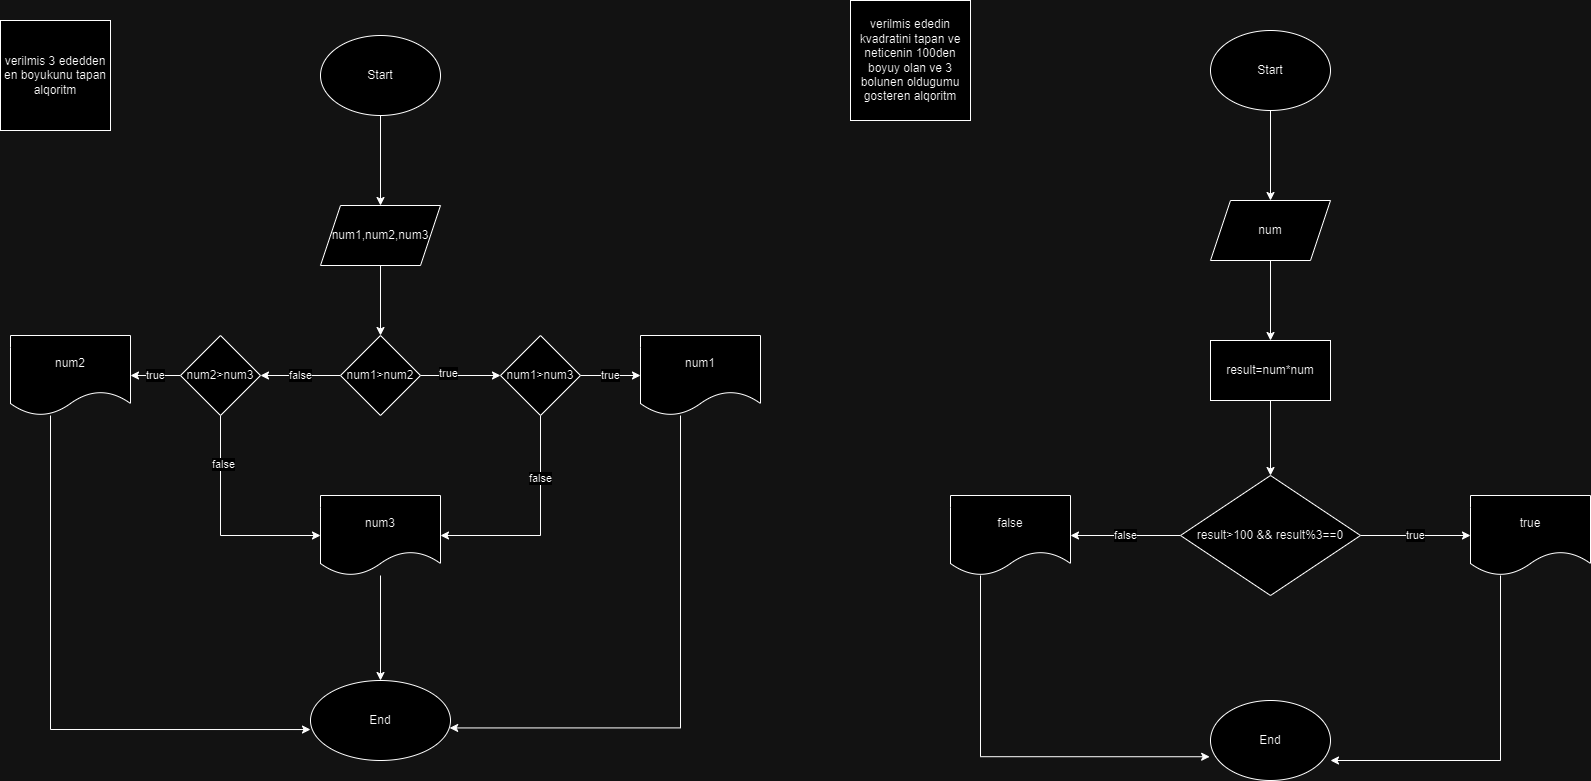

The diagram above was exported from draw.io. Its source (the exported page's mxGraphModel, read from the mxfile embedded in the PNG):
<mxGraphModel dx="1290" dy="557" grid="1" gridSize="10" guides="1" tooltips="1" connect="1" arrows="1" fold="1" page="1" pageScale="1" pageWidth="850" pageHeight="1100" math="0" shadow="0">
  <root>
    <mxCell id="0" />
    <mxCell id="1" parent="0" />
    <mxCell id="6OiVSERN-qy7eH32kAsh-85" value="verilmis 3 ededden en boyukunu tapan alqoritm" style="whiteSpace=wrap;html=1;aspect=fixed;" vertex="1" parent="1">
      <mxGeometry x="60" y="40" width="110" height="110" as="geometry" />
    </mxCell>
    <mxCell id="6OiVSERN-qy7eH32kAsh-90" value="" style="edgeStyle=orthogonalEdgeStyle;rounded=0;orthogonalLoop=1;jettySize=auto;html=1;" edge="1" parent="1" source="6OiVSERN-qy7eH32kAsh-88" target="6OiVSERN-qy7eH32kAsh-89">
      <mxGeometry relative="1" as="geometry" />
    </mxCell>
    <mxCell id="6OiVSERN-qy7eH32kAsh-88" value="Start" style="ellipse;whiteSpace=wrap;html=1;" vertex="1" parent="1">
      <mxGeometry x="380" y="55" width="120" height="80" as="geometry" />
    </mxCell>
    <mxCell id="6OiVSERN-qy7eH32kAsh-92" value="" style="edgeStyle=orthogonalEdgeStyle;rounded=0;orthogonalLoop=1;jettySize=auto;html=1;" edge="1" parent="1" source="6OiVSERN-qy7eH32kAsh-89" target="6OiVSERN-qy7eH32kAsh-91">
      <mxGeometry relative="1" as="geometry" />
    </mxCell>
    <mxCell id="6OiVSERN-qy7eH32kAsh-89" value="num1,num2,num3" style="shape=parallelogram;perimeter=parallelogramPerimeter;whiteSpace=wrap;html=1;fixedSize=1;" vertex="1" parent="1">
      <mxGeometry x="380" y="225" width="120" height="60" as="geometry" />
    </mxCell>
    <mxCell id="6OiVSERN-qy7eH32kAsh-94" value="" style="edgeStyle=orthogonalEdgeStyle;rounded=0;orthogonalLoop=1;jettySize=auto;html=1;" edge="1" parent="1" source="6OiVSERN-qy7eH32kAsh-91" target="6OiVSERN-qy7eH32kAsh-93">
      <mxGeometry relative="1" as="geometry" />
    </mxCell>
    <mxCell id="6OiVSERN-qy7eH32kAsh-99" value="true" style="edgeLabel;html=1;align=center;verticalAlign=middle;resizable=0;points=[];" vertex="1" connectable="0" parent="6OiVSERN-qy7eH32kAsh-94">
      <mxGeometry x="-0.33" y="3" relative="1" as="geometry">
        <mxPoint as="offset" />
      </mxGeometry>
    </mxCell>
    <mxCell id="6OiVSERN-qy7eH32kAsh-96" value="false" style="edgeStyle=orthogonalEdgeStyle;rounded=0;orthogonalLoop=1;jettySize=auto;html=1;" edge="1" parent="1" source="6OiVSERN-qy7eH32kAsh-91" target="6OiVSERN-qy7eH32kAsh-95">
      <mxGeometry relative="1" as="geometry" />
    </mxCell>
    <mxCell id="6OiVSERN-qy7eH32kAsh-91" value="num1&amp;gt;num2" style="rhombus;whiteSpace=wrap;html=1;" vertex="1" parent="1">
      <mxGeometry x="400" y="355" width="80" height="80" as="geometry" />
    </mxCell>
    <mxCell id="6OiVSERN-qy7eH32kAsh-98" value="true" style="edgeStyle=orthogonalEdgeStyle;rounded=0;orthogonalLoop=1;jettySize=auto;html=1;" edge="1" parent="1" source="6OiVSERN-qy7eH32kAsh-93" target="6OiVSERN-qy7eH32kAsh-97">
      <mxGeometry relative="1" as="geometry" />
    </mxCell>
    <mxCell id="6OiVSERN-qy7eH32kAsh-108" style="edgeStyle=orthogonalEdgeStyle;rounded=0;orthogonalLoop=1;jettySize=auto;html=1;exitX=0.5;exitY=1;exitDx=0;exitDy=0;entryX=1;entryY=0.5;entryDx=0;entryDy=0;" edge="1" parent="1" source="6OiVSERN-qy7eH32kAsh-93" target="6OiVSERN-qy7eH32kAsh-104">
      <mxGeometry relative="1" as="geometry" />
    </mxCell>
    <mxCell id="6OiVSERN-qy7eH32kAsh-109" value="false" style="edgeLabel;html=1;align=center;verticalAlign=middle;resizable=0;points=[];" vertex="1" connectable="0" parent="6OiVSERN-qy7eH32kAsh-108">
      <mxGeometry x="-0.4345" y="-1" relative="1" as="geometry">
        <mxPoint as="offset" />
      </mxGeometry>
    </mxCell>
    <mxCell id="6OiVSERN-qy7eH32kAsh-93" value="num1&amp;gt;num3" style="rhombus;whiteSpace=wrap;html=1;" vertex="1" parent="1">
      <mxGeometry x="560" y="355" width="80" height="80" as="geometry" />
    </mxCell>
    <mxCell id="6OiVSERN-qy7eH32kAsh-103" value="true" style="edgeStyle=orthogonalEdgeStyle;rounded=0;orthogonalLoop=1;jettySize=auto;html=1;" edge="1" parent="1" source="6OiVSERN-qy7eH32kAsh-95" target="6OiVSERN-qy7eH32kAsh-102">
      <mxGeometry relative="1" as="geometry" />
    </mxCell>
    <mxCell id="6OiVSERN-qy7eH32kAsh-114" style="edgeStyle=orthogonalEdgeStyle;rounded=0;orthogonalLoop=1;jettySize=auto;html=1;exitX=0.5;exitY=1;exitDx=0;exitDy=0;entryX=0;entryY=0.5;entryDx=0;entryDy=0;" edge="1" parent="1" source="6OiVSERN-qy7eH32kAsh-95" target="6OiVSERN-qy7eH32kAsh-104">
      <mxGeometry relative="1" as="geometry" />
    </mxCell>
    <mxCell id="6OiVSERN-qy7eH32kAsh-115" value="false" style="edgeLabel;html=1;align=center;verticalAlign=middle;resizable=0;points=[];" vertex="1" connectable="0" parent="6OiVSERN-qy7eH32kAsh-114">
      <mxGeometry x="-0.56" y="2" relative="1" as="geometry">
        <mxPoint as="offset" />
      </mxGeometry>
    </mxCell>
    <mxCell id="6OiVSERN-qy7eH32kAsh-95" value="num2&amp;gt;num3" style="rhombus;whiteSpace=wrap;html=1;" vertex="1" parent="1">
      <mxGeometry x="240" y="355" width="80" height="80" as="geometry" />
    </mxCell>
    <mxCell id="6OiVSERN-qy7eH32kAsh-97" value="num1" style="shape=document;whiteSpace=wrap;html=1;boundedLbl=1;" vertex="1" parent="1">
      <mxGeometry x="700" y="355" width="120" height="80" as="geometry" />
    </mxCell>
    <mxCell id="6OiVSERN-qy7eH32kAsh-102" value="num2" style="shape=document;whiteSpace=wrap;html=1;boundedLbl=1;" vertex="1" parent="1">
      <mxGeometry x="70" y="355" width="120" height="80" as="geometry" />
    </mxCell>
    <mxCell id="6OiVSERN-qy7eH32kAsh-119" value="" style="edgeStyle=orthogonalEdgeStyle;rounded=0;orthogonalLoop=1;jettySize=auto;html=1;" edge="1" parent="1" source="6OiVSERN-qy7eH32kAsh-104" target="6OiVSERN-qy7eH32kAsh-118">
      <mxGeometry relative="1" as="geometry" />
    </mxCell>
    <mxCell id="6OiVSERN-qy7eH32kAsh-104" value="num3" style="shape=document;whiteSpace=wrap;html=1;boundedLbl=1;" vertex="1" parent="1">
      <mxGeometry x="380" y="515" width="120" height="80" as="geometry" />
    </mxCell>
    <mxCell id="6OiVSERN-qy7eH32kAsh-118" value="End" style="ellipse;whiteSpace=wrap;html=1;" vertex="1" parent="1">
      <mxGeometry x="370" y="700" width="140" height="80" as="geometry" />
    </mxCell>
    <mxCell id="6OiVSERN-qy7eH32kAsh-129" style="edgeStyle=orthogonalEdgeStyle;rounded=0;orthogonalLoop=1;jettySize=auto;html=1;entryX=0.994;entryY=0.593;entryDx=0;entryDy=0;entryPerimeter=0;" edge="1" parent="1" source="6OiVSERN-qy7eH32kAsh-97" target="6OiVSERN-qy7eH32kAsh-118">
      <mxGeometry relative="1" as="geometry">
        <Array as="points">
          <mxPoint x="740" y="747" />
        </Array>
      </mxGeometry>
    </mxCell>
    <mxCell id="6OiVSERN-qy7eH32kAsh-130" style="edgeStyle=orthogonalEdgeStyle;rounded=0;orthogonalLoop=1;jettySize=auto;html=1;entryX=0;entryY=0.613;entryDx=0;entryDy=0;entryPerimeter=0;" edge="1" parent="1" source="6OiVSERN-qy7eH32kAsh-102" target="6OiVSERN-qy7eH32kAsh-118">
      <mxGeometry relative="1" as="geometry">
        <Array as="points">
          <mxPoint x="110" y="749" />
        </Array>
      </mxGeometry>
    </mxCell>
    <mxCell id="6OiVSERN-qy7eH32kAsh-131" value="verilmis ededin kvadratini tapan ve neticenin 100den boyuy olan ve 3 bolunen oldugumu gosteren alqoritm" style="whiteSpace=wrap;html=1;aspect=fixed;" vertex="1" parent="1">
      <mxGeometry x="910" y="20" width="120" height="120" as="geometry" />
    </mxCell>
    <mxCell id="6OiVSERN-qy7eH32kAsh-134" value="" style="edgeStyle=orthogonalEdgeStyle;rounded=0;orthogonalLoop=1;jettySize=auto;html=1;" edge="1" parent="1" source="6OiVSERN-qy7eH32kAsh-132" target="6OiVSERN-qy7eH32kAsh-133">
      <mxGeometry relative="1" as="geometry" />
    </mxCell>
    <mxCell id="6OiVSERN-qy7eH32kAsh-132" value="Start" style="ellipse;whiteSpace=wrap;html=1;" vertex="1" parent="1">
      <mxGeometry x="1270" y="50" width="120" height="80" as="geometry" />
    </mxCell>
    <mxCell id="6OiVSERN-qy7eH32kAsh-136" value="" style="edgeStyle=orthogonalEdgeStyle;rounded=0;orthogonalLoop=1;jettySize=auto;html=1;" edge="1" parent="1" source="6OiVSERN-qy7eH32kAsh-133" target="6OiVSERN-qy7eH32kAsh-135">
      <mxGeometry relative="1" as="geometry" />
    </mxCell>
    <mxCell id="6OiVSERN-qy7eH32kAsh-133" value="num" style="shape=parallelogram;perimeter=parallelogramPerimeter;whiteSpace=wrap;html=1;fixedSize=1;" vertex="1" parent="1">
      <mxGeometry x="1270" y="220" width="120" height="60" as="geometry" />
    </mxCell>
    <mxCell id="6OiVSERN-qy7eH32kAsh-138" value="" style="edgeStyle=orthogonalEdgeStyle;rounded=0;orthogonalLoop=1;jettySize=auto;html=1;" edge="1" parent="1" source="6OiVSERN-qy7eH32kAsh-135" target="6OiVSERN-qy7eH32kAsh-137">
      <mxGeometry relative="1" as="geometry" />
    </mxCell>
    <mxCell id="6OiVSERN-qy7eH32kAsh-135" value="result=num*num" style="whiteSpace=wrap;html=1;" vertex="1" parent="1">
      <mxGeometry x="1270" y="360" width="120" height="60" as="geometry" />
    </mxCell>
    <mxCell id="6OiVSERN-qy7eH32kAsh-140" value="false" style="edgeStyle=orthogonalEdgeStyle;rounded=0;orthogonalLoop=1;jettySize=auto;html=1;" edge="1" parent="1" source="6OiVSERN-qy7eH32kAsh-137" target="6OiVSERN-qy7eH32kAsh-139">
      <mxGeometry relative="1" as="geometry" />
    </mxCell>
    <mxCell id="6OiVSERN-qy7eH32kAsh-142" value="true" style="edgeStyle=orthogonalEdgeStyle;rounded=0;orthogonalLoop=1;jettySize=auto;html=1;" edge="1" parent="1" source="6OiVSERN-qy7eH32kAsh-137" target="6OiVSERN-qy7eH32kAsh-141">
      <mxGeometry relative="1" as="geometry" />
    </mxCell>
    <mxCell id="6OiVSERN-qy7eH32kAsh-137" value="result&amp;gt;100 &amp;amp;&amp;amp; result%3==0" style="rhombus;whiteSpace=wrap;html=1;" vertex="1" parent="1">
      <mxGeometry x="1240" y="495" width="180" height="120" as="geometry" />
    </mxCell>
    <mxCell id="6OiVSERN-qy7eH32kAsh-139" value="false" style="shape=document;whiteSpace=wrap;html=1;boundedLbl=1;" vertex="1" parent="1">
      <mxGeometry x="1010" y="515" width="120" height="80" as="geometry" />
    </mxCell>
    <mxCell id="6OiVSERN-qy7eH32kAsh-141" value="true" style="shape=document;whiteSpace=wrap;html=1;boundedLbl=1;" vertex="1" parent="1">
      <mxGeometry x="1530" y="515" width="120" height="80" as="geometry" />
    </mxCell>
    <mxCell id="6OiVSERN-qy7eH32kAsh-143" value="End" style="ellipse;whiteSpace=wrap;html=1;" vertex="1" parent="1">
      <mxGeometry x="1270" y="720" width="120" height="80" as="geometry" />
    </mxCell>
    <mxCell id="6OiVSERN-qy7eH32kAsh-144" style="edgeStyle=orthogonalEdgeStyle;rounded=0;orthogonalLoop=1;jettySize=auto;html=1;entryX=1;entryY=0.75;entryDx=0;entryDy=0;entryPerimeter=0;" edge="1" parent="1" source="6OiVSERN-qy7eH32kAsh-141" target="6OiVSERN-qy7eH32kAsh-143">
      <mxGeometry relative="1" as="geometry">
        <Array as="points">
          <mxPoint x="1560" y="780" />
        </Array>
      </mxGeometry>
    </mxCell>
    <mxCell id="6OiVSERN-qy7eH32kAsh-146" style="edgeStyle=orthogonalEdgeStyle;rounded=0;orthogonalLoop=1;jettySize=auto;html=1;entryX=-0.007;entryY=0.703;entryDx=0;entryDy=0;entryPerimeter=0;" edge="1" parent="1" source="6OiVSERN-qy7eH32kAsh-139" target="6OiVSERN-qy7eH32kAsh-143">
      <mxGeometry relative="1" as="geometry">
        <Array as="points">
          <mxPoint x="1040" y="776" />
        </Array>
      </mxGeometry>
    </mxCell>
  </root>
</mxGraphModel>